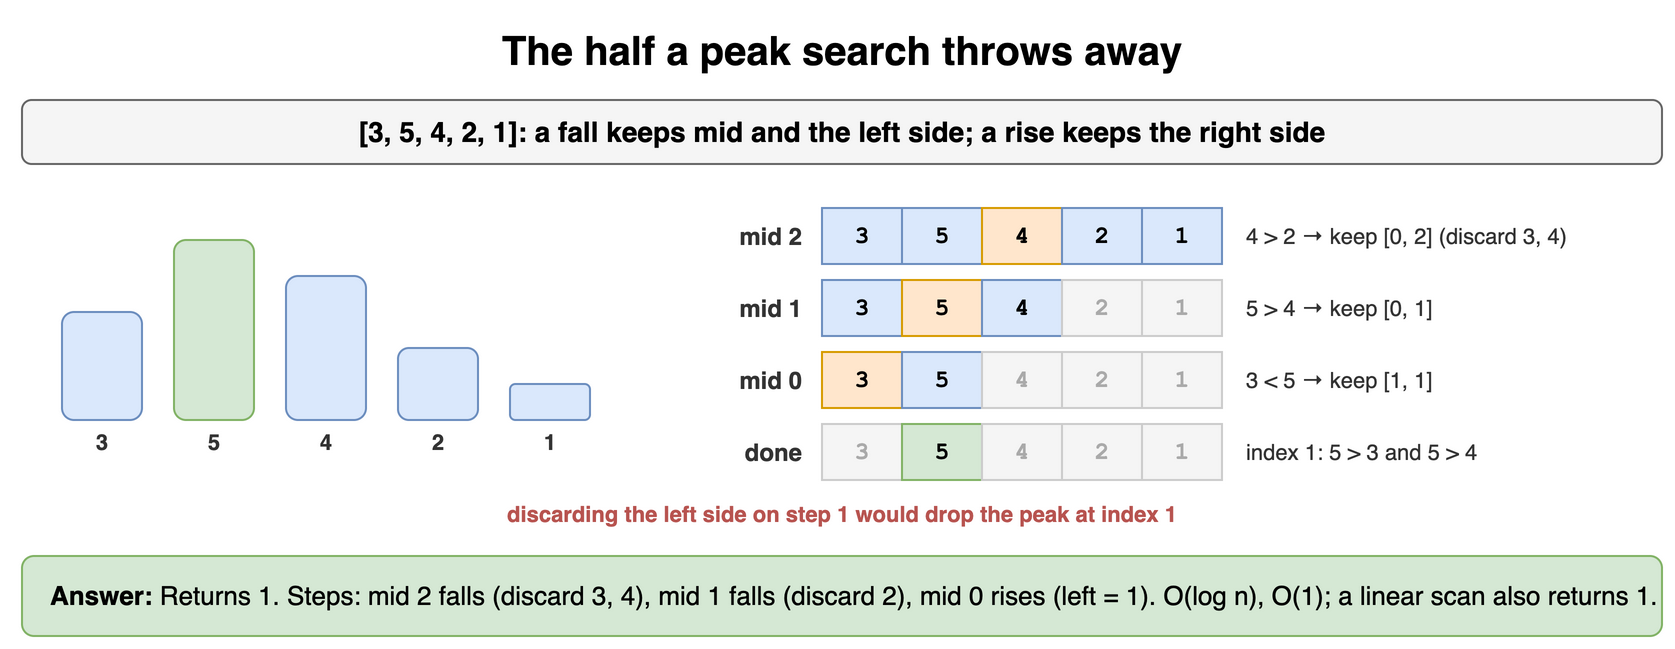

The diagram above was exported from draw.io. Its source (the exported page's mxGraphModel, read from the mxfile embedded in the PNG):
<mxGraphModel dx="900" dy="332" grid="1" gridSize="10" guides="1" tooltips="1" connect="1" arrows="1" fold="1" page="1" pageScale="1" pageWidth="900" pageHeight="332" math="0" shadow="0">
  <root>
    <mxCell id="0" />
    <mxCell id="1" parent="0" />
    <mxCell id="y81" value="The half a peak search throws away" style="text;html=1;align=center;verticalAlign=middle;whiteSpace=wrap;fontSize=20;fontStyle=1;" vertex="1" parent="1">
      <mxGeometry x="40" y="10" width="820" height="30" as="geometry" />
    </mxCell>
    <mxCell id="y82" value="[3, 5, 4, 2, 1]: a fall keeps mid and the left side; a rise keeps the right side" style="rounded=1;whiteSpace=wrap;html=1;fillColor=#f5f5f5;strokeColor=#666666;fontStyle=1;fontSize=14;" vertex="1" parent="1">
      <mxGeometry x="40" y="50" width="820" height="32" as="geometry" />
    </mxCell>
    <mxCell id="y83" value="" style="rounded=1;whiteSpace=wrap;html=1;fillColor=#dae8fc;strokeColor=#6c8ebf;fontSize=12;align=center;fontStyle=1;" vertex="1" parent="1">
      <mxGeometry x="60" y="156" width="40" height="54" as="geometry" />
    </mxCell>
    <mxCell id="y84" value="3" style="text;html=1;whiteSpace=wrap;fontSize=11;align=center;verticalAlign=middle;fontSize=11;fontColor=#333333;fontStyle=1;" vertex="1" parent="1">
      <mxGeometry x="60" y="214" width="40" height="14" as="geometry" />
    </mxCell>
    <mxCell id="y85" value="" style="rounded=1;whiteSpace=wrap;html=1;fillColor=#d5e8d4;strokeColor=#82b366;fontSize=12;align=center;fontStyle=1;" vertex="1" parent="1">
      <mxGeometry x="116" y="120" width="40" height="90" as="geometry" />
    </mxCell>
    <mxCell id="y86" value="5" style="text;html=1;whiteSpace=wrap;fontSize=11;align=center;verticalAlign=middle;fontSize=11;fontColor=#333333;fontStyle=1;" vertex="1" parent="1">
      <mxGeometry x="116" y="214" width="40" height="14" as="geometry" />
    </mxCell>
    <mxCell id="y87" value="" style="rounded=1;whiteSpace=wrap;html=1;fillColor=#dae8fc;strokeColor=#6c8ebf;fontSize=12;align=center;fontStyle=1;" vertex="1" parent="1">
      <mxGeometry x="172" y="138" width="40" height="72" as="geometry" />
    </mxCell>
    <mxCell id="y88" value="4" style="text;html=1;whiteSpace=wrap;fontSize=11;align=center;verticalAlign=middle;fontSize=11;fontColor=#333333;fontStyle=1;" vertex="1" parent="1">
      <mxGeometry x="172" y="214" width="40" height="14" as="geometry" />
    </mxCell>
    <mxCell id="y89" value="" style="rounded=1;whiteSpace=wrap;html=1;fillColor=#dae8fc;strokeColor=#6c8ebf;fontSize=12;align=center;fontStyle=1;" vertex="1" parent="1">
      <mxGeometry x="228" y="174" width="40" height="36" as="geometry" />
    </mxCell>
    <mxCell id="y810" value="2" style="text;html=1;whiteSpace=wrap;fontSize=11;align=center;verticalAlign=middle;fontSize=11;fontColor=#333333;fontStyle=1;" vertex="1" parent="1">
      <mxGeometry x="228" y="214" width="40" height="14" as="geometry" />
    </mxCell>
    <mxCell id="y811" value="" style="rounded=1;whiteSpace=wrap;html=1;fillColor=#dae8fc;strokeColor=#6c8ebf;fontSize=12;align=center;fontStyle=1;" vertex="1" parent="1">
      <mxGeometry x="284" y="192" width="40" height="18" as="geometry" />
    </mxCell>
    <mxCell id="y812" value="1" style="text;html=1;whiteSpace=wrap;fontSize=11;align=center;verticalAlign=middle;fontSize=11;fontColor=#333333;fontStyle=1;" vertex="1" parent="1">
      <mxGeometry x="284" y="214" width="40" height="14" as="geometry" />
    </mxCell>
    <mxCell id="y813" value="3" style="rounded=0;whiteSpace=wrap;html=1;fontFamily=Courier New;fontStyle=1;fontSize=13;fillColor=#dae8fc;strokeColor=#6c8ebf;fontSize=12;" vertex="1" parent="1">
      <mxGeometry x="440" y="104" width="40" height="28" as="geometry" />
    </mxCell>
    <mxCell id="y814" value="5" style="rounded=0;whiteSpace=wrap;html=1;fontFamily=Courier New;fontStyle=1;fontSize=13;fillColor=#dae8fc;strokeColor=#6c8ebf;fontSize=12;" vertex="1" parent="1">
      <mxGeometry x="480" y="104" width="40" height="28" as="geometry" />
    </mxCell>
    <mxCell id="y815" value="4" style="rounded=0;whiteSpace=wrap;html=1;fontFamily=Courier New;fontStyle=1;fontSize=13;fillColor=#ffe6cc;strokeColor=#d79b00;fontSize=12;" vertex="1" parent="1">
      <mxGeometry x="520" y="104" width="40" height="28" as="geometry" />
    </mxCell>
    <mxCell id="y816" value="2" style="rounded=0;whiteSpace=wrap;html=1;fontFamily=Courier New;fontStyle=1;fontSize=13;fillColor=#dae8fc;strokeColor=#6c8ebf;fontSize=12;" vertex="1" parent="1">
      <mxGeometry x="560" y="104" width="40" height="28" as="geometry" />
    </mxCell>
    <mxCell id="y817" value="1" style="rounded=0;whiteSpace=wrap;html=1;fontFamily=Courier New;fontStyle=1;fontSize=13;fillColor=#dae8fc;strokeColor=#6c8ebf;fontSize=12;" vertex="1" parent="1">
      <mxGeometry x="600" y="104" width="40" height="28" as="geometry" />
    </mxCell>
    <mxCell id="y818" value="mid 2" style="text;html=1;whiteSpace=wrap;fontSize=11;align=right;verticalAlign=middle;fontSize=12;fontColor=#333333;fontStyle=1;" vertex="1" parent="1">
      <mxGeometry x="372" y="104" width="60" height="28" as="geometry" />
    </mxCell>
    <mxCell id="y819" value="4 &gt; 2 → keep [0, 2] (discard 3, 4)" style="text;html=1;whiteSpace=wrap;fontSize=11;align=left;verticalAlign=middle;fontSize=11;fontColor=#333333;" vertex="1" parent="1">
      <mxGeometry x="650" y="104" width="210" height="28" as="geometry" />
    </mxCell>
    <mxCell id="y820" value="3" style="rounded=0;whiteSpace=wrap;html=1;fontFamily=Courier New;fontStyle=1;fontSize=13;fillColor=#dae8fc;strokeColor=#6c8ebf;fontSize=12;" vertex="1" parent="1">
      <mxGeometry x="440" y="140" width="40" height="28" as="geometry" />
    </mxCell>
    <mxCell id="y821" value="5" style="rounded=0;whiteSpace=wrap;html=1;fontFamily=Courier New;fontStyle=1;fontSize=13;fillColor=#ffe6cc;strokeColor=#d79b00;fontSize=12;" vertex="1" parent="1">
      <mxGeometry x="480" y="140" width="40" height="28" as="geometry" />
    </mxCell>
    <mxCell id="y822" value="4" style="rounded=0;whiteSpace=wrap;html=1;fontFamily=Courier New;fontStyle=1;fontSize=13;fillColor=#dae8fc;strokeColor=#6c8ebf;fontSize=12;" vertex="1" parent="1">
      <mxGeometry x="520" y="140" width="40" height="28" as="geometry" />
    </mxCell>
    <mxCell id="y823" value="2" style="rounded=0;whiteSpace=wrap;html=1;fontFamily=Courier New;fontStyle=1;fontSize=13;fillColor=#f5f5f5;strokeColor=#cccccc;fontSize=12;fontColor=#aaaaaa;" vertex="1" parent="1">
      <mxGeometry x="560" y="140" width="40" height="28" as="geometry" />
    </mxCell>
    <mxCell id="y824" value="1" style="rounded=0;whiteSpace=wrap;html=1;fontFamily=Courier New;fontStyle=1;fontSize=13;fillColor=#f5f5f5;strokeColor=#cccccc;fontSize=12;fontColor=#aaaaaa;" vertex="1" parent="1">
      <mxGeometry x="600" y="140" width="40" height="28" as="geometry" />
    </mxCell>
    <mxCell id="y825" value="mid 1" style="text;html=1;whiteSpace=wrap;fontSize=11;align=right;verticalAlign=middle;fontSize=12;fontColor=#333333;fontStyle=1;" vertex="1" parent="1">
      <mxGeometry x="372" y="140" width="60" height="28" as="geometry" />
    </mxCell>
    <mxCell id="y826" value="5 &gt; 4 → keep [0, 1]" style="text;html=1;whiteSpace=wrap;fontSize=11;align=left;verticalAlign=middle;fontSize=11;fontColor=#333333;" vertex="1" parent="1">
      <mxGeometry x="650" y="140" width="210" height="28" as="geometry" />
    </mxCell>
    <mxCell id="y827" value="3" style="rounded=0;whiteSpace=wrap;html=1;fontFamily=Courier New;fontStyle=1;fontSize=13;fillColor=#ffe6cc;strokeColor=#d79b00;fontSize=12;" vertex="1" parent="1">
      <mxGeometry x="440" y="176" width="40" height="28" as="geometry" />
    </mxCell>
    <mxCell id="y828" value="5" style="rounded=0;whiteSpace=wrap;html=1;fontFamily=Courier New;fontStyle=1;fontSize=13;fillColor=#dae8fc;strokeColor=#6c8ebf;fontSize=12;" vertex="1" parent="1">
      <mxGeometry x="480" y="176" width="40" height="28" as="geometry" />
    </mxCell>
    <mxCell id="y829" value="4" style="rounded=0;whiteSpace=wrap;html=1;fontFamily=Courier New;fontStyle=1;fontSize=13;fillColor=#f5f5f5;strokeColor=#cccccc;fontSize=12;fontColor=#aaaaaa;" vertex="1" parent="1">
      <mxGeometry x="520" y="176" width="40" height="28" as="geometry" />
    </mxCell>
    <mxCell id="y830" value="2" style="rounded=0;whiteSpace=wrap;html=1;fontFamily=Courier New;fontStyle=1;fontSize=13;fillColor=#f5f5f5;strokeColor=#cccccc;fontSize=12;fontColor=#aaaaaa;" vertex="1" parent="1">
      <mxGeometry x="560" y="176" width="40" height="28" as="geometry" />
    </mxCell>
    <mxCell id="y831" value="1" style="rounded=0;whiteSpace=wrap;html=1;fontFamily=Courier New;fontStyle=1;fontSize=13;fillColor=#f5f5f5;strokeColor=#cccccc;fontSize=12;fontColor=#aaaaaa;" vertex="1" parent="1">
      <mxGeometry x="600" y="176" width="40" height="28" as="geometry" />
    </mxCell>
    <mxCell id="y832" value="mid 0" style="text;html=1;whiteSpace=wrap;fontSize=11;align=right;verticalAlign=middle;fontSize=12;fontColor=#333333;fontStyle=1;" vertex="1" parent="1">
      <mxGeometry x="372" y="176" width="60" height="28" as="geometry" />
    </mxCell>
    <mxCell id="y833" value="3 &lt; 5 → keep [1, 1]" style="text;html=1;whiteSpace=wrap;fontSize=11;align=left;verticalAlign=middle;fontSize=11;fontColor=#333333;" vertex="1" parent="1">
      <mxGeometry x="650" y="176" width="210" height="28" as="geometry" />
    </mxCell>
    <mxCell id="y834" value="3" style="rounded=0;whiteSpace=wrap;html=1;fontFamily=Courier New;fontStyle=1;fontSize=13;fillColor=#f5f5f5;strokeColor=#cccccc;fontSize=12;fontColor=#aaaaaa;" vertex="1" parent="1">
      <mxGeometry x="440" y="212" width="40" height="28" as="geometry" />
    </mxCell>
    <mxCell id="y835" value="5" style="rounded=0;whiteSpace=wrap;html=1;fontFamily=Courier New;fontStyle=1;fontSize=13;fillColor=#d5e8d4;strokeColor=#82b366;fontSize=12;" vertex="1" parent="1">
      <mxGeometry x="480" y="212" width="40" height="28" as="geometry" />
    </mxCell>
    <mxCell id="y836" value="4" style="rounded=0;whiteSpace=wrap;html=1;fontFamily=Courier New;fontStyle=1;fontSize=13;fillColor=#f5f5f5;strokeColor=#cccccc;fontSize=12;fontColor=#aaaaaa;" vertex="1" parent="1">
      <mxGeometry x="520" y="212" width="40" height="28" as="geometry" />
    </mxCell>
    <mxCell id="y837" value="2" style="rounded=0;whiteSpace=wrap;html=1;fontFamily=Courier New;fontStyle=1;fontSize=13;fillColor=#f5f5f5;strokeColor=#cccccc;fontSize=12;fontColor=#aaaaaa;" vertex="1" parent="1">
      <mxGeometry x="560" y="212" width="40" height="28" as="geometry" />
    </mxCell>
    <mxCell id="y838" value="1" style="rounded=0;whiteSpace=wrap;html=1;fontFamily=Courier New;fontStyle=1;fontSize=13;fillColor=#f5f5f5;strokeColor=#cccccc;fontSize=12;fontColor=#aaaaaa;" vertex="1" parent="1">
      <mxGeometry x="600" y="212" width="40" height="28" as="geometry" />
    </mxCell>
    <mxCell id="y839" value="done" style="text;html=1;whiteSpace=wrap;fontSize=11;align=right;verticalAlign=middle;fontSize=12;fontColor=#333333;fontStyle=1;" vertex="1" parent="1">
      <mxGeometry x="372" y="212" width="60" height="28" as="geometry" />
    </mxCell>
    <mxCell id="y840" value="index 1: 5 &gt; 3 and 5 &gt; 4" style="text;html=1;whiteSpace=wrap;fontSize=11;align=left;verticalAlign=middle;fontSize=11;fontColor=#333333;" vertex="1" parent="1">
      <mxGeometry x="650" y="212" width="210" height="28" as="geometry" />
    </mxCell>
    <mxCell id="y841" value="discarding the left side on step 1 would drop the peak at index 1" style="text;html=1;whiteSpace=wrap;fontSize=11;align=center;verticalAlign=middle;fontSize=11;fontColor=#b85450;fontStyle=1;" vertex="1" parent="1">
      <mxGeometry x="40" y="248" width="820" height="18" as="geometry" />
    </mxCell>
    <mxCell id="y842" value="&lt;b&gt;Answer:&lt;/b&gt; Returns 1. Steps: mid 2 falls (discard 3, 4), mid 1 falls (discard 2), mid 0 rises (left = 1). O(log n), O(1); a linear scan also returns 1." style="rounded=1;whiteSpace=wrap;html=1;fillColor=#d5e8d4;strokeColor=#82b366;fontSize=13;align=left;spacingLeft=12;" vertex="1" parent="1">
      <mxGeometry x="40" y="278" width="820" height="40" as="geometry" />
    </mxCell>
  </root>
</mxGraphModel>